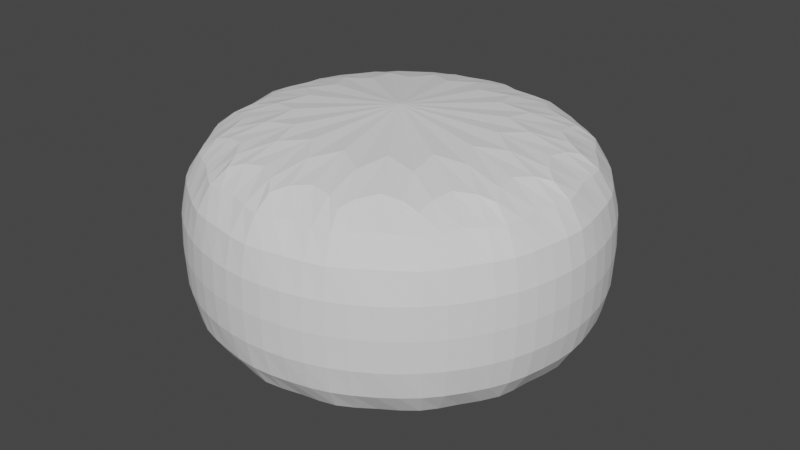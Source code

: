 # Source: WheelCollider.blend  (saved by Blender 2.82.7; exported with 4.5.12 LTS)
import bpy
from mathutils import Matrix  # noqa: F401  (used for matrix-valued properties, if any)

bpy.ops.wm.read_factory_settings(use_empty=True)
scene = bpy.context.scene
scene.name = 'Scene'

# ---- collections
col_collection = bpy.data.collections.new('Collection'); scene.collection.children.link(col_collection)

# ---- world
world_world = bpy.data.worlds.new('World'); scene.world = world_world
world_world.use_nodes = True; world_world.node_tree.nodes.clear()
_N = world_world.node_tree.nodes; _L = world_world.node_tree.links
n0 = _N.new('ShaderNodeOutputWorld'); n0.name = 'World Output'; n0.location = (300, 300)
n1 = _N.new('ShaderNodeBackground'); n1.name = 'Background'; n1.location = (10, 300)
n1.inputs[0].default_value = (0.05088, 0.05088, 0.05088, 1.0)
_L.new(n1.outputs[0], n0.inputs[0])
n0.is_active_output = True
world_world.color = (0.05088, 0.05088, 0.05088)
world_world.use_sun_shadow = False
world_world.sun_shadow_jitter_overblur = 0.0

# ---- meshes
me_cylinder_001 = bpy.data.meshes.new('Cylinder.001')
me_cylinder_001.from_pydata([(0.15, 2.056e-08, -0.2377), (-0.15, -1.311e-08, -0.2377), (0.15, 0.09096, -0.2196), (-0.15, 0.09096, -0.2196), (0.15, 0.1681, -0.1681), (-0.15, 0.1681, -0.1681), (0.15, 0.2196, -0.09096), (-0.15, 0.2196, -0.09096), (0.15, 0.2377, 4.347e-08), (-0.15, 0.2377, 2.946e-08), (0.15, 0.2196, 0.09096), (-0.15, 0.2196, 0.09096), (0.15, 0.1681, 0.1681), (-0.15, 0.1681, 0.1681), (0.15, 0.09096, 0.2196), (-0.15, 0.09096, 0.2196), (0.15, -1.788e-09, 0.2377), (-0.15, -2.801e-08, 0.2377), (0.15, -0.09096, 0.2196), (-0.15, -0.09096, 0.2196), (0.15, -0.1681, 0.1681), (-0.15, -0.1681, 0.1681), (0.15, -0.2196, 0.09096), (-0.15, -0.2196, 0.09096), (0.15, -0.2377, -2.201e-08), (-0.15, -0.2377, -3.602e-08), (0.15, -0.2196, -0.09096), (-0.15, -0.2196, -0.09096), (0.15, -0.1681, -0.1681), (-0.15, -0.1681, -0.1681), (0.15, -0.09096, -0.2196), (-0.15, -0.09096, -0.2196), (5.017e-08, 4.936e-09, -0.25), (4.988e-08, 0.09567, -0.231), (5.6e-08, 0.1768, -0.1768), (4.877e-10, 0.231, -0.09567), (-2.788e-08, 0.25, 4.036e-08), (-2.931e-08, 0.231, 0.09567), (-3.341e-08, 0.1768, 0.1768), (-2.463e-08, 0.09567, 0.231), (6.457e-09, -1.692e-08, 0.25), (5.629e-09, -0.09567, 0.231), (2.931e-08, -0.1768, 0.1768), (5.502e-08, -0.231, 0.09567), (5.358e-08, -0.25, -3.316e-08), (8.482e-08, -0.231, -0.09567), (8.891e-08, -0.1768, -0.1768), (8.014e-08, -0.09567, -0.231)], [], [(32, 1, 3, 33), (33, 3, 5, 34), (34, 5, 7, 35), (35, 7, 9, 36), (36, 9, 11, 37), (37, 11, 13, 38), (38, 13, 15, 39), (39, 15, 17, 40), (40, 17, 19, 41), (41, 19, 21, 42), (42, 21, 23, 43), (43, 23, 25, 44), (44, 25, 27, 45), (45, 27, 29, 46), (3, 1, 31, 29, 27, 25, 23, 21, 19, 17, 15, 13, 11, 9, 7, 5), (46, 29, 31, 47), (47, 31, 1, 32), (0, 2, 4, 6, 8, 10, 12, 14, 16, 18, 20, 22, 24, 26, 28, 30), (30, 47, 32, 0), (28, 46, 47, 30), (26, 45, 46, 28), (24, 44, 45, 26), (22, 43, 44, 24), (20, 42, 43, 22), (18, 41, 42, 20), (16, 40, 41, 18), (14, 39, 40, 16), (12, 38, 39, 14), (10, 37, 38, 12), (8, 36, 37, 10), (6, 35, 36, 8), (4, 34, 35, 6), (2, 33, 34, 4), (0, 32, 33, 2)])
_uv = me_cylinder_001.uv_layers.new(name='UVMap')
_uv.uv.foreach_set('vector', [1.0, 0.75, 1.0, 1.0, 0.9375, 1.0, 0.9375, 0.75, 0.9375, 0.75, 0.9375, 1.0, 0.875, 1.0, 0.875, 0.75, 0.875, 0.75, 0.875, 1.0, 0.8125, 1.0, 0.8125, 0.75, 0.8125, 0.75, 0.8125, 1.0, 0.75, 1.0, 0.75, 0.75, 0.75, 0.75, 0.75, 1.0, 0.6875, 1.0, 0.6875, 0.75, 0.6875, 0.75, 0.6875, 1.0, 0.625, 1.0, 0.625, 0.75, 0.625, 0.75, 0.625, 1.0, 0.5625, 1.0, 0.5625, 0.75, 0.5625, 0.75, 0.5625, 1.0, 0.5, 1.0, 0.5, 0.75, 0.5, 0.75, 0.5, 1.0, 0.4375, 1.0, 0.4375, 0.75, 0.4375, 0.75, 0.4375, 1.0, 0.375, 1.0, 0.375, 0.75, 0.375, 0.75, 0.375, 1.0, 0.3125, 1.0, 0.3125, 0.75, 0.3125, 0.75, 0.3125, 1.0, 0.25, 1.0, 0.25, 0.75, 0.25, 0.75, 0.25, 1.0, 0.1875, 1.0, 0.1875, 0.75, 0.1875, 0.75, 0.1875, 1.0, 0.125, 1.0, 0.125, 0.75, 0.3418, 0.4717, 0.25, 0.49, 0.1582, 0.4717, 0.08029, 0.4197, 0.02827, 0.3418, 0.01, 0.25, 0.02827, 0.1582, 0.08029, 0.08029, 0.1582, 0.02827, 0.25, 0.01, 0.3418, 0.02827, 0.4197, 0.08029, 0.4717, 0.1582, 0.49, 0.25, 0.4717, 0.3418, 0.4197, 0.4197, 0.125, 0.75, 0.125, 1.0, 0.0625, 1.0, 0.0625, 0.75, 0.0625, 0.75, 0.0625, 1.0, 0.0, 1.0, 0.0, 0.75, 0.75, 0.49, 0.8418, 0.4717, 0.9197, 0.4197, 0.9717, 0.3418, 0.99, 0.25, 0.9717, 0.1582, 0.9197, 0.08029, 0.8418, 0.02827, 0.75, 0.01, 0.6582, 0.02827, 0.5803, 0.08029, 0.5283, 0.1582, 0.51, 0.25, 0.5283, 0.3418, 0.5803, 0.4197, 0.6582, 0.4717, 0.0625, 0.5, 0.0625, 0.75, 0.0, 0.75, 0.0, 0.5, 0.125, 0.5, 0.125, 0.75, 0.0625, 0.75, 0.0625, 0.5, 0.1875, 0.5, 0.1875, 0.75, 0.125, 0.75, 0.125, 0.5, 0.25, 0.5, 0.25, 0.75, 0.1875, 0.75, 0.1875, 0.5, 0.3125, 0.5, 0.3125, 0.75, 0.25, 0.75, 0.25, 0.5, 0.375, 0.5, 0.375, 0.75, 0.3125, 0.75, 0.3125, 0.5, 0.4375, 0.5, 0.4375, 0.75, 0.375, 0.75, 0.375, 0.5, 0.5, 0.5, 0.5, 0.75, 0.4375, 0.75, 0.4375, 0.5, 0.5625, 0.5, 0.5625, 0.75, 0.5, 0.75, 0.5, 0.5, 0.625, 0.5, 0.625, 0.75, 0.5625, 0.75, 0.5625, 0.5, 0.6875, 0.5, 0.6875, 0.75, 0.625, 0.75, 0.625, 0.5, 0.75, 0.5, 0.75, 0.75, 0.6875, 0.75, 0.6875, 0.5, 0.8125, 0.5, 0.8125, 0.75, 0.75, 0.75, 0.75, 0.5, 0.875, 0.5, 0.875, 0.75, 0.8125, 0.75, 0.8125, 0.5, 0.9375, 0.5, 0.9375, 0.75, 0.875, 0.75, 0.875, 0.5, 1.0, 0.5, 1.0, 0.75, 0.9375, 0.75, 0.9375, 0.5])
me_cylinder_001.use_remesh_fix_poles = True
me_cylinder_001.use_remesh_preserve_attributes = False
me_cylinder_001.use_mirror_vertex_groups = False
me_cylinder_001.update()

# ---- objects
ob_cylinder = bpy.data.objects.new('Cylinder', me_cylinder_001)

# ---- transforms, parenting, visibility, modifiers, constraints
ob_cylinder.location = (0.0, 0.0, 0.0)
ob_cylinder.rotation_euler = (-1.571, 1.571, 0.0)
ob_cylinder.lineart.crease_threshold = 0.0
_m = ob_cylinder.modifiers.new('Subdivision', 'SUBSURF')
_m.uv_smooth = 'PRESERVE_CORNERS'
_m.show_only_control_edges = False

# ---- collection membership
col_collection.objects.link(ob_cylinder)

# ---- scene / render settings (as saved in the file)
scene.frame_start = 1; scene.frame_end = 250; scene.frame_set(1)
scene.render.engine = 'BLENDER_EEVEE_NEXT'
scene.cycles.use_denoising = False
scene.cycles.samples = 128
scene.cycles.sampling_pattern = 'TABULATED_SOBOL'
scene.cycles.use_adaptive_sampling = False
scene.cycles.use_light_tree = False
scene.view_settings.view_transform = 'Filmic'
bpy.context.view_layer.update()

# ---- added for rendering (the .blend has no active camera and no usable light): camera, sun
cam_auto = bpy.data.cameras.new('AutoCamera')
cam_auto.lens = 50.0
cam_auto.sensor_width = 36.0
cam_auto.clip_end = 1000.0
ob_auto_camera = bpy.data.objects.new('AutoCamera', cam_auto)
scene.collection.objects.link(ob_auto_camera)
ob_auto_camera.location = (0.710679, -0.852814, 0.568543)
ob_auto_camera.rotation_euler = (1.09748, -7.21219e-08, 0.694738)
scene.camera = ob_auto_camera
light_auto_sun = bpy.data.lights.new('AutoSun', 'SUN')
light_auto_sun.energy = 3.0
light_auto_sun.angle = 0.0523599
ob_auto_sun = bpy.data.objects.new('AutoSun', light_auto_sun)
scene.collection.objects.link(ob_auto_sun)
ob_auto_sun.rotation_euler = (0.872665, 0.174533, 0.523599)
bpy.context.view_layer.update()
